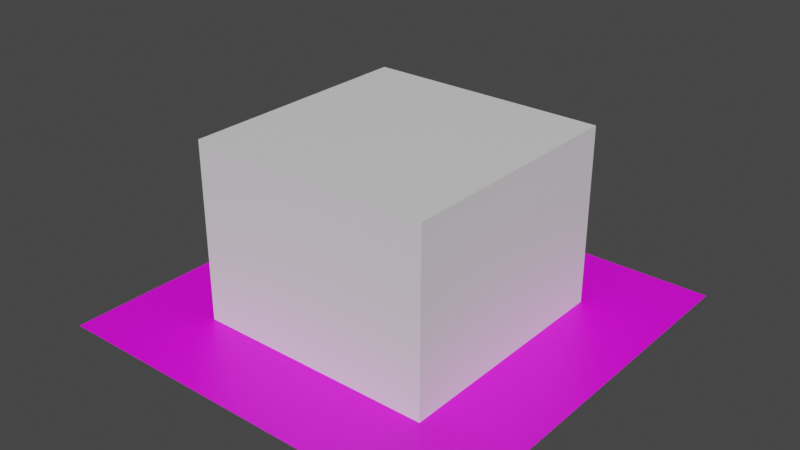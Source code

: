 # Source: stallTest.blend  (saved by Blender 3.1.7; exported with 4.5.12 LTS)
import bpy
from mathutils import Matrix  # noqa: F401  (used for matrix-valued properties, if any)

bpy.ops.wm.read_factory_settings(use_empty=True)
scene = bpy.context.scene
scene.name = 'Scene'

# ---- collections
col_collection = bpy.data.collections.new('Collection'); scene.collection.children.link(col_collection)

# ---- images (referenced by path relative to the original .blend; pixels are not part of the script)
import os
ASSET_DIR = os.environ.get("B2B_ASSET_DIR", "")  # directory of the original .blend (textures are referenced by path, not embedded)
HERE = os.path.dirname(os.path.abspath(__file__))  # packed textures are extracted next to this script under _unpacked/

def load_image(name, relpath, width, height, colorspace="sRGB"):
    """Load a texture the original file referenced (path relative to the .blend, or extracted next to this script)."""
    p = next((c for c in (os.path.join(HERE, relpath), os.path.join(ASSET_DIR, relpath)) if relpath and os.path.exists(c)), "")
    if p:
        img = bpy.data.images.load(p, check_existing=True)
        img.name = name
    else:  # same state as the original file: an image datablock whose file is absent (Cycles renders it pink)
        img = bpy.data.images.new(name, width, height)
        img.source = "FILE"
        img.filepath = "//" + (relpath or name)
    img.colorspace_settings.name = colorspace
    return img
img_baketiles = load_image('bakeTiles', 'textures/tilesBaked.png', 1024, 1024, 'sRGB')
img_tiles_png = load_image('tiles.png', '_unpacked/tiles.5ea03ef3.png', 1024, 1024, 'sRGB')
img_graytilesbaked = load_image('grayTilesBaked', 'textures/grayTilesBaked.png', 1024, 1024, 'sRGB')

# ---- materials (node trees are filled in below, after node groups)
mat_image_tiling = bpy.data.materials.new('image_tiling')
mat_concrete = bpy.data.materials.new('concrete')
mat_graytiles = bpy.data.materials.new('grayTiles')

# ---- material node trees
mat_image_tiling.use_nodes = True; mat_image_tiling.node_tree.nodes.clear()
_N = mat_image_tiling.node_tree.nodes; _L = mat_image_tiling.node_tree.links
n0 = _N.new('ShaderNodeBsdfPrincipled'); n0.name = 'Principled BSDF'; n0.location = (10, 300)
n0.distribution = 'GGX'
n0.subsurface_method = 'RANDOM_WALK_SKIN'
n0.inputs[3].default_value = 1.45
n0.inputs[27].default_value = (0.0, 0.0, 0.0, 1.0)
n0.inputs[28].default_value = 1.0
n1 = _N.new('ShaderNodeOutputMaterial'); n1.name = 'Material Output'; n1.location = (300, 300)
n2 = _N.new('ShaderNodeMapping'); n2.name = 'Mapping'; n2.location = (-541, 236)
n2.inputs[3].default_value = (1.95, 2.19, 1.0)
n3 = _N.new('ShaderNodeTexCoord'); n3.name = 'Texture Coordinate'; n3.location = (-817, 193)
n4 = _N.new('ShaderNodeTexImage'); n4.name = 'Image Texture.001'; n4.location = (-360, -100)
n4.image = img_baketiles
n5 = _N.new('ShaderNodeTexImage'); n5.name = 'Image Texture'; n5.location = (-347, 224)
n5.image = img_tiles_png
_L.new(n0.outputs[0], n1.inputs[0])
_L.new(n2.outputs[0], n5.inputs[0])
_L.new(n3.outputs[2], n2.inputs[0])
_L.new(n5.outputs[0], n0.inputs[0])
n1.is_active_output = True
mat_concrete.use_nodes = True; mat_concrete.node_tree.nodes.clear()
_N = mat_concrete.node_tree.nodes; _L = mat_concrete.node_tree.links
n0 = _N.new('ShaderNodeBsdfPrincipled'); n0.name = 'Principled BSDF'; n0.location = (10, 300)
n0.distribution = 'GGX'
n0.subsurface_method = 'RANDOM_WALK_SKIN'
n0.inputs[3].default_value = 1.45
n0.inputs[27].default_value = (0.0, 0.0, 0.0, 1.0)
n0.inputs[28].default_value = 1.0
n1 = _N.new('ShaderNodeOutputMaterial'); n1.name = 'Material Output'; n1.location = (300, 300)
_L.new(n0.outputs[0], n1.inputs[0])
n1.is_active_output = True
mat_graytiles.use_nodes = True; mat_graytiles.node_tree.nodes.clear()
_N = mat_graytiles.node_tree.nodes; _L = mat_graytiles.node_tree.links
n0 = _N.new('ShaderNodeTexImage'); n0.name = 'Image Texture'; n0.location = (-480, 240)
n0.image = img_tiles_png
n1 = _N.new('ShaderNodeMapping'); n1.name = 'Mapping'; n1.location = (-680, 260)
n1.inputs[3].default_value = (1.95, 2.19, 1.0)
n2 = _N.new('ShaderNodeTexCoord'); n2.name = 'Texture Coordinate'; n2.location = (-960, 220)
n3 = _N.new('ShaderNodeMix'); n3.name = 'Mix'; n3.location = (-160, 260)
n3.data_type = 'RGBA'
n3.inputs[0].default_value = 0.9
n3.inputs[7].default_value = (0.0, 0.0, 0.0, 1.0)
n4 = _N.new('ShaderNodeOutputMaterial'); n4.name = 'Material Output'; n4.location = (380, 300)
n5 = _N.new('ShaderNodeBsdfPrincipled'); n5.name = 'Principled BSDF'; n5.location = (40, 300)
n5.distribution = 'GGX'
n5.subsurface_method = 'RANDOM_WALK_SKIN'
n5.inputs[3].default_value = 1.45
n5.inputs[27].default_value = (0.0, 0.0, 0.0, 1.0)
n5.inputs[28].default_value = 1.0
n6 = _N.new('ShaderNodeTexImage'); n6.name = 'Image Texture.001'; n6.location = (-460, -80)
n6.image = img_graytilesbaked
_L.new(n5.outputs[0], n4.inputs[0])
_L.new(n1.outputs[0], n0.inputs[0])
_L.new(n2.outputs[2], n1.inputs[0])
_L.new(n0.outputs[0], n3.inputs[6])
_L.new(n6.outputs[0], n5.inputs[0])
n4.is_active_output = True

# ---- world
world_world = bpy.data.worlds.new('World'); scene.world = world_world
world_world.use_nodes = True; world_world.node_tree.nodes.clear()
_N = world_world.node_tree.nodes; _L = world_world.node_tree.links
n0 = _N.new('ShaderNodeOutputWorld'); n0.name = 'World Output'; n0.location = (300, 300)
n1 = _N.new('ShaderNodeBackground'); n1.name = 'Background'; n1.location = (10, 300)
n1.inputs[0].default_value = (0.05088, 0.05088, 0.05088, 1.0)
_L.new(n1.outputs[0], n0.inputs[0])
n0.is_active_output = True
world_world.color = (0.05088, 0.05088, 0.05088)
world_world.use_sun_shadow = False
world_world.sun_shadow_jitter_overblur = 0.0

# ---- meshes
me_plane_001 = bpy.data.meshes.new('Plane.001')
me_plane_001.from_pydata([(-2.0, -2.0, 0.0), (2.0, -2.0, 0.0), (1.407, -1.872, 0.0), (-2.0, 2.0, 0.0), (1.407, 1.872, 0.0), (2.0, 2.0, 0.0), (-2.0, 2.0, 2.95), (-2.0, -2.0, 2.95), (2.0, -2.0, 2.95), (1.407, -1.872, 2.761), (2.0, 2.0, 2.95), (1.407, 1.872, 2.761), (-2.0, -1.872, 0.0), (-2.0, -1.872, 2.761), (-2.0, 1.872, 0.0), (-2.0, 1.872, 2.761)], [], [(4, 14, 3, 5, 1, 0, 12, 2), (7, 8, 10, 6), (0, 1, 8, 7), (1, 5, 10, 8), (12, 0, 7, 6, 3, 14, 15, 13), (5, 3, 6, 10), (15, 11, 9, 13), (13, 9, 2, 12), (2, 9, 11, 4), (4, 11, 15, 14)])
me_plane_001.polygons.foreach_set('material_index', [1, 1, 1, 1, 1, 1, 1, 0, 0, 0])
_uv = me_plane_001.uv_layers.new(name='UVMap')
_uv.uv.foreach_set('vector', [0.5, 1.0, 0.8536, 0.8536, 1.0, 0.5, 0.8536, 0.1464, 0.5, 0.0, 0.1464, 0.1464, 0.0, 0.5, 0.1464, 0.8536, 0.0, 0.0, 1.0, 0.0, 1.0, 1.0, 0.0, 1.0, 0.0, 0.0, 1.0, 0.0, 1.0, 1.0, 0.0, 1.0, 0.0, 0.0, 1.0, 0.0, 1.0, 1.0, 0.0, 1.0, 0.5, 1.0, 0.8536, 0.8536, 1.0, 0.5, 0.8536, 0.1464, 0.5, 0.0, 0.1464, 0.1464, 0.0, 0.5, 0.1464, 0.8536, 0.0, 0.0, 1.0, 0.0, 1.0, 1.0, 0.0, 1.0, 0.0, 0.0, 1.0, 0.0, 1.0, 1.0, 0.0, 1.0, 0.0, 0.0, 1.0, 0.0, 1.0, 1.0, 0.0, 1.0, 0.0, 0.0, 1.0, 0.0, 1.0, 1.0, 0.0, 1.0, 0.0, 0.0, 1.0, 0.0, 1.0, 1.0, 0.0, 1.0])
me_plane_001.materials.append(mat_image_tiling)
me_plane_001.materials.append(mat_concrete)
me_plane_001.use_remesh_fix_poles = True
me_plane_001.use_remesh_preserve_attributes = False
me_plane_001.update()
me_plane = bpy.data.meshes.new('Plane')
me_plane.from_pydata([(-1.0, -1.0, 0.0), (1.0, -1.0, 0.0), (-1.0, 1.0, 0.0), (1.0, 1.0, 0.0)], [], [(0, 1, 3, 2)])
_uv = me_plane.uv_layers.new(name='UVMap')
_uv.uv.foreach_set('vector', [0.0, 0.0, 1.0, 0.0, 1.0, 1.0, 0.0, 1.0])
me_plane.materials.append(mat_graytiles)
me_plane.use_remesh_fix_poles = True
me_plane.use_remesh_preserve_attributes = False
me_plane.update()

# ---- objects
ob_stalll = bpy.data.objects.new('stalll', me_plane_001)
ob_plane = bpy.data.objects.new('Plane', me_plane)

# ---- transforms, parenting, visibility, modifiers, constraints
ob_stalll.location = (0.0, 0.0, 0.0)
ob_plane.location = (0.0, 0.0, 0.0)
ob_plane.scale = (3.419, 3.419, 3.419)

# ---- collection membership
col_collection.objects.link(ob_stalll)
col_collection.objects.link(ob_plane)

# ---- scene / render settings (as saved in the file)
scene.frame_start = 1; scene.frame_end = 250; scene.frame_set(1)
scene.render.engine = 'CYCLES'
scene.cycles.sampling_pattern = 'TABULATED_SOBOL'
scene.cycles.use_light_tree = False
scene.cycles.bake_type = 'DIFFUSE'
scene.view_settings.view_transform = 'Filmic'
bpy.context.view_layer.update()

# ---- added for rendering (the .blend has no active camera and no usable light): camera, sun
cam_auto = bpy.data.cameras.new('AutoCamera')
cam_auto.lens = 50.0
cam_auto.sensor_width = 36.0
cam_auto.clip_end = 1000.0
ob_auto_camera = bpy.data.objects.new('AutoCamera', cam_auto)
scene.collection.objects.link(ob_auto_camera)
ob_auto_camera.location = (9.35351, -11.2242, 8.95775)
ob_auto_camera.rotation_euler = (1.09748, -7.21219e-08, 0.694738)
scene.camera = ob_auto_camera
light_auto_sun = bpy.data.lights.new('AutoSun', 'SUN')
light_auto_sun.energy = 3.0
light_auto_sun.angle = 0.0523599
ob_auto_sun = bpy.data.objects.new('AutoSun', light_auto_sun)
scene.collection.objects.link(ob_auto_sun)
ob_auto_sun.rotation_euler = (0.872665, 0.174533, 0.523599)
bpy.context.view_layer.update()
